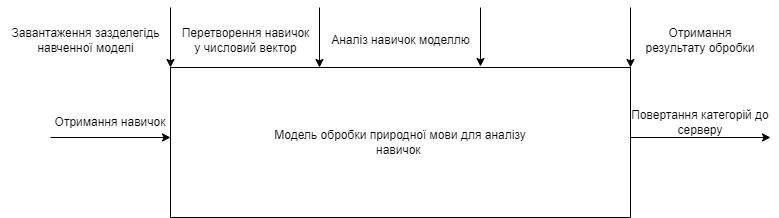

The diagram above was exported from draw.io. Its source (the exported page's mxGraphModel, read from the mxfile embedded in the PNG):
<mxGraphModel dx="1195" dy="583" grid="1" gridSize="10" guides="1" tooltips="1" connect="1" arrows="1" fold="1" page="1" pageScale="1" pageWidth="827" pageHeight="1169" math="0" shadow="0">
  <root>
    <mxCell id="0" />
    <mxCell id="1" parent="0" />
    <mxCell id="u1Y6myPgZdM_9XDjJ8F6-1" value="Модель обробки природної мови для аналізу&lt;br/&gt;навичок&amp;nbsp;" style="rounded=0;whiteSpace=wrap;html=1;" vertex="1" parent="1">
      <mxGeometry x="340" y="210" width="460" height="150" as="geometry" />
    </mxCell>
    <mxCell id="u1Y6myPgZdM_9XDjJ8F6-14" value="Отримання навичок" style="text;html=1;strokeColor=none;fillColor=none;align=center;verticalAlign=middle;whiteSpace=wrap;rounded=0;" vertex="1" parent="1">
      <mxGeometry x="220" y="250" width="120" height="30" as="geometry" />
    </mxCell>
    <mxCell id="u1Y6myPgZdM_9XDjJ8F6-16" value="Завантаження зазделегідь &lt;br&gt;навченної моделі" style="text;html=1;align=center;verticalAlign=middle;resizable=0;points=[];autosize=1;strokeColor=none;fillColor=none;" vertex="1" parent="1">
      <mxGeometry x="170" y="163" width="170" height="40" as="geometry" />
    </mxCell>
    <mxCell id="u1Y6myPgZdM_9XDjJ8F6-17" value="Перетворення навичок &lt;br&gt;у числовий вектор" style="text;html=1;align=center;verticalAlign=middle;resizable=0;points=[];autosize=1;strokeColor=none;fillColor=none;" vertex="1" parent="1">
      <mxGeometry x="340" y="163" width="150" height="40" as="geometry" />
    </mxCell>
    <mxCell id="u1Y6myPgZdM_9XDjJ8F6-18" value="Отримання результату обробки" style="text;html=1;strokeColor=none;fillColor=none;align=center;verticalAlign=middle;whiteSpace=wrap;rounded=0;" vertex="1" parent="1">
      <mxGeometry x="810" y="168" width="120" height="30" as="geometry" />
    </mxCell>
    <mxCell id="u1Y6myPgZdM_9XDjJ8F6-19" value="Аналіз навичок моделлю" style="text;html=1;align=center;verticalAlign=middle;resizable=0;points=[];autosize=1;strokeColor=none;fillColor=none;" vertex="1" parent="1">
      <mxGeometry x="490" y="168" width="160" height="30" as="geometry" />
    </mxCell>
    <mxCell id="u1Y6myPgZdM_9XDjJ8F6-20" value="Повертання категорій до серверу" style="text;html=1;strokeColor=none;fillColor=none;align=center;verticalAlign=middle;whiteSpace=wrap;rounded=0;" vertex="1" parent="1">
      <mxGeometry x="800" y="250" width="140" height="30" as="geometry" />
    </mxCell>
    <mxCell id="u1Y6myPgZdM_9XDjJ8F6-21" value="" style="endArrow=classic;html=1;rounded=0;entryX=0;entryY=0;entryDx=0;entryDy=0;" edge="1" parent="1" target="u1Y6myPgZdM_9XDjJ8F6-1">
      <mxGeometry width="50" height="50" relative="1" as="geometry">
        <mxPoint x="340" y="150" as="sourcePoint" />
        <mxPoint x="580" y="190" as="targetPoint" />
      </mxGeometry>
    </mxCell>
    <mxCell id="u1Y6myPgZdM_9XDjJ8F6-22" value="" style="endArrow=classic;html=1;rounded=0;" edge="1" parent="1">
      <mxGeometry width="50" height="50" relative="1" as="geometry">
        <mxPoint x="489" y="150" as="sourcePoint" />
        <mxPoint x="489" y="210" as="targetPoint" />
      </mxGeometry>
    </mxCell>
    <mxCell id="u1Y6myPgZdM_9XDjJ8F6-23" value="" style="endArrow=classic;html=1;rounded=0;" edge="1" parent="1">
      <mxGeometry width="50" height="50" relative="1" as="geometry">
        <mxPoint x="650" y="150" as="sourcePoint" />
        <mxPoint x="650" y="209" as="targetPoint" />
      </mxGeometry>
    </mxCell>
    <mxCell id="u1Y6myPgZdM_9XDjJ8F6-24" value="" style="endArrow=classic;html=1;rounded=0;entryX=1;entryY=0;entryDx=0;entryDy=0;" edge="1" parent="1" target="u1Y6myPgZdM_9XDjJ8F6-1">
      <mxGeometry width="50" height="50" relative="1" as="geometry">
        <mxPoint x="800" y="150" as="sourcePoint" />
        <mxPoint x="870" y="179" as="targetPoint" />
      </mxGeometry>
    </mxCell>
    <mxCell id="u1Y6myPgZdM_9XDjJ8F6-25" value="" style="endArrow=classic;html=1;rounded=0;exitX=0;exitY=1;exitDx=0;exitDy=0;entryX=1;entryY=1;entryDx=0;entryDy=0;" edge="1" parent="1" source="u1Y6myPgZdM_9XDjJ8F6-14" target="u1Y6myPgZdM_9XDjJ8F6-14">
      <mxGeometry width="50" height="50" relative="1" as="geometry">
        <mxPoint x="590" y="270" as="sourcePoint" />
        <mxPoint x="640" y="220" as="targetPoint" />
      </mxGeometry>
    </mxCell>
    <mxCell id="u1Y6myPgZdM_9XDjJ8F6-26" value="" style="endArrow=classic;html=1;rounded=0;entryX=1;entryY=1;entryDx=0;entryDy=0;exitX=0;exitY=1;exitDx=0;exitDy=0;" edge="1" parent="1" source="u1Y6myPgZdM_9XDjJ8F6-20" target="u1Y6myPgZdM_9XDjJ8F6-20">
      <mxGeometry width="50" height="50" relative="1" as="geometry">
        <mxPoint x="590" y="270" as="sourcePoint" />
        <mxPoint x="640" y="220" as="targetPoint" />
      </mxGeometry>
    </mxCell>
  </root>
</mxGraphModel>